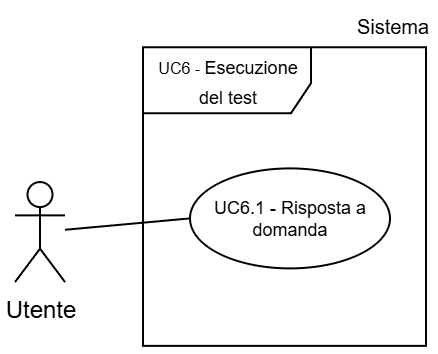

The diagram above was exported from draw.io. Its source (the exported page's mxGraphModel, read from the mxfile embedded in the PNG):
<mxGraphModel dx="815" dy="425" grid="1" gridSize="30" guides="1" tooltips="1" connect="1" arrows="1" fold="1" page="1" pageScale="2" pageWidth="5000" pageHeight="5000" background="light-dark(#FFFFFF,#FFFFFF)" math="0" shadow="0">
  <root>
    <mxCell id="0" />
    <mxCell id="1" parent="0" />
    <mxCell id="2" parent="1" style="shape=umlFrame;whiteSpace=wrap;html=1;pointerEvents=0;swimlaneFillColor=light-dark(transparent,#FFFFFF);strokeColor=light-dark(#000000,#000000);fillColor=none;width=84;height=33;gradientColor=none;" value="&lt;p&gt;&lt;font style=&quot;line-height: 60%; color: light-dark(rgb(0, 0, 0), rgb(0, 0, 0));&quot;&gt;&lt;font style=&quot;font-size: 8px; line-height: 60%;&quot; face=&quot;Helvetica&quot;&gt;UC6 -&amp;nbsp;&lt;/font&gt;&lt;span style=&quot;font-size: 9px; background-color: transparent; line-height: 60%;&quot;&gt;Esecuzione del test&lt;/span&gt;&lt;/font&gt;&lt;/p&gt;" vertex="1">
      <mxGeometry height="149.33" width="141.5" x="2316.5" y="1196.6200000000001" as="geometry" />
    </mxCell>
    <mxCell id="3" parent="1" style="shape=umlActor;verticalLabelPosition=bottom;verticalAlign=top;html=1;outlineConnect=0;strokeColor=light-dark(#000000,#000000);fillColor=light-dark(#FFFFFF,transparent);" value="&lt;font style=&quot;color: light-dark(rgb(0, 0, 0), rgb(0, 0, 0));&quot;&gt;Utente&lt;/font&gt;" vertex="1">
      <mxGeometry height="50" width="25" x="2252.5" y="1264.03" as="geometry" />
    </mxCell>
    <mxCell id="4" parent="1" style="ellipse;whiteSpace=wrap;html=1;strokeColor=light-dark(#000000,#000000);align=center;verticalAlign=middle;fontFamily=Helvetica;fontSize=9;fontColor=default;fillColor=light-dark(#FFFFFF, #ffffff);" value="&lt;font style=&quot;color: light-dark(rgb(0, 0, 0), rgb(0, 0, 0)); line-height: 100%;&quot;&gt;UC6.1 - Risposta a domanda&lt;/font&gt;" vertex="1">
      <mxGeometry height="50" width="100" x="2340" y="1257.2" as="geometry" />
    </mxCell>
    <mxCell id="5" edge="1" parent="1" source="3" style="endArrow=none;endFill=0;endSize=12;html=1;rounded=0;entryX=0;entryY=0.5;entryDx=0;entryDy=0;strokeColor=light-dark(#000000,#000000);" target="4" value="">
      <mxGeometry relative="1" width="160" as="geometry">
        <mxPoint x="2281.5" y="1284.7" as="sourcePoint" />
        <mxPoint x="2401.5" y="1274.7" as="targetPoint" />
      </mxGeometry>
    </mxCell>
    <mxCell id="6" parent="1" style="text;html=1;whiteSpace=wrap;strokeColor=none;fillColor=none;align=center;verticalAlign=middle;rounded=0;fontFamily=Helvetica;fontSize=10;fontColor=light-dark(#000000,#000000);labelBackgroundColor=none;" value="Sistema" vertex="1">
      <mxGeometry height="20.67" width="38.5" x="2421.5" y="1175.95" as="geometry" />
    </mxCell>
  </root>
</mxGraphModel>